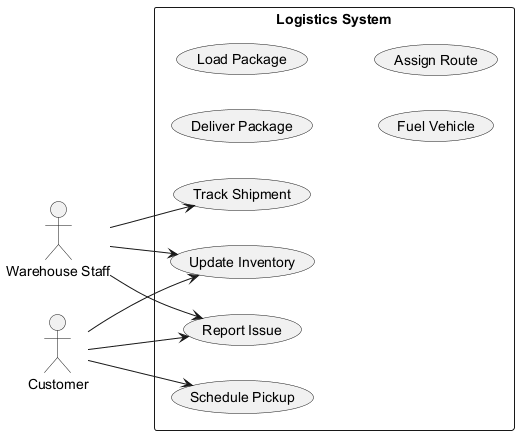

The diagram above was rendered by PlantUML. Its source (embedded in the PNG):
@startuml

left to right direction
actor "Warehouse Staff" as WS
actor "Customer" as C
rectangle "Logistics System" {
  usecase "Report Issue" as UC_ReportIssue
  usecase "Schedule Pickup" as UC_SchedulePickup
  usecase "Deliver Package" as UC_DeliverPackage
  usecase "Track Shipment" as UC_TrackShipment
  usecase "Load Package" as UC_LoadPackage
  usecase "Fuel Vehicle" as UC_FuelVehicle
  usecase "Assign Route" as UC_AssignRoute
  usecase "Update Inventory" as UC_UpdateInventory
}
WS --> UC_UpdateInventory
WS --> UC_TrackShipment
WS --> UC_ReportIssue
C --> UC_SchedulePickup
C --> UC_ReportIssue
C --> UC_UpdateInventory
@enduml